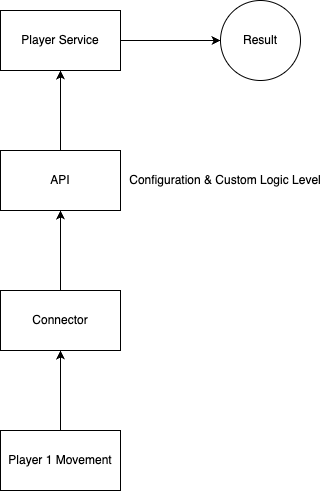

The diagram above was exported from draw.io. Its source (the exported page's mxGraphModel, read from the mxfile embedded in the PNG):
<mxGraphModel dx="1273" dy="1214" grid="1" gridSize="10" guides="1" tooltips="1" connect="1" arrows="1" fold="1" page="1" pageScale="1" pageWidth="827" pageHeight="1169" math="0" shadow="0">
  <root>
    <mxCell id="0" />
    <mxCell id="1" parent="0" />
    <mxCell id="gdr7fcU0uv0xZdv-leA3-13" value="" style="edgeStyle=orthogonalEdgeStyle;rounded=0;orthogonalLoop=1;jettySize=auto;html=1;" edge="1" parent="1" source="gdr7fcU0uv0xZdv-leA3-14" target="gdr7fcU0uv0xZdv-leA3-15">
      <mxGeometry relative="1" as="geometry" />
    </mxCell>
    <mxCell id="gdr7fcU0uv0xZdv-leA3-14" value="Player 1 Movement" style="rounded=0;whiteSpace=wrap;html=1;" vertex="1" parent="1">
      <mxGeometry x="190" y="710" width="120" height="60" as="geometry" />
    </mxCell>
    <mxCell id="gdr7fcU0uv0xZdv-leA3-18" value="" style="edgeStyle=orthogonalEdgeStyle;rounded=0;orthogonalLoop=1;jettySize=auto;html=1;" edge="1" parent="1" source="gdr7fcU0uv0xZdv-leA3-15" target="gdr7fcU0uv0xZdv-leA3-17">
      <mxGeometry relative="1" as="geometry" />
    </mxCell>
    <mxCell id="gdr7fcU0uv0xZdv-leA3-15" value="Connector" style="whiteSpace=wrap;html=1;rounded=0;" vertex="1" parent="1">
      <mxGeometry x="190" y="570" width="120" height="60" as="geometry" />
    </mxCell>
    <mxCell id="gdr7fcU0uv0xZdv-leA3-20" value="" style="edgeStyle=orthogonalEdgeStyle;rounded=0;orthogonalLoop=1;jettySize=auto;html=1;" edge="1" parent="1" source="gdr7fcU0uv0xZdv-leA3-17" target="gdr7fcU0uv0xZdv-leA3-19">
      <mxGeometry relative="1" as="geometry" />
    </mxCell>
    <mxCell id="gdr7fcU0uv0xZdv-leA3-17" value="API" style="whiteSpace=wrap;html=1;rounded=0;" vertex="1" parent="1">
      <mxGeometry x="190" y="430" width="120" height="60" as="geometry" />
    </mxCell>
    <mxCell id="gdr7fcU0uv0xZdv-leA3-24" value="" style="edgeStyle=orthogonalEdgeStyle;rounded=0;orthogonalLoop=1;jettySize=auto;html=1;" edge="1" parent="1" source="gdr7fcU0uv0xZdv-leA3-19" target="gdr7fcU0uv0xZdv-leA3-23">
      <mxGeometry relative="1" as="geometry" />
    </mxCell>
    <mxCell id="gdr7fcU0uv0xZdv-leA3-19" value="Player Service" style="whiteSpace=wrap;html=1;rounded=0;" vertex="1" parent="1">
      <mxGeometry x="190" y="290" width="120" height="60" as="geometry" />
    </mxCell>
    <mxCell id="gdr7fcU0uv0xZdv-leA3-23" value="Result" style="ellipse;whiteSpace=wrap;html=1;rounded=0;" vertex="1" parent="1">
      <mxGeometry x="410" y="280" width="80" height="80" as="geometry" />
    </mxCell>
    <mxCell id="gdr7fcU0uv0xZdv-leA3-25" value="Configuration &amp;amp; Custom Logic Level" style="text;html=1;strokeColor=none;fillColor=none;align=center;verticalAlign=middle;whiteSpace=wrap;rounded=0;" vertex="1" parent="1">
      <mxGeometry x="310" y="445" width="210" height="30" as="geometry" />
    </mxCell>
  </root>
</mxGraphModel>